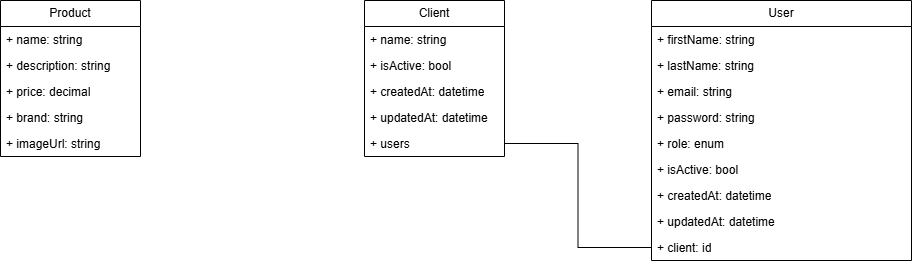

The diagram above was exported from draw.io. Its source (the exported page's mxGraphModel, read from the mxfile embedded in the PNG):
<mxGraphModel dx="786" dy="1316" grid="0" gridSize="10" guides="1" tooltips="1" connect="1" arrows="1" fold="1" page="0" pageScale="1" pageWidth="827" pageHeight="1169" math="0" shadow="0">
  <root>
    <mxCell id="0" />
    <mxCell id="1" parent="0" />
    <mxCell id="YF1FOlfkjCO0T1YurGTv-1" value="Product" style="swimlane;fontStyle=0;childLayout=stackLayout;horizontal=1;startSize=26;fillColor=none;horizontalStack=0;resizeParent=1;resizeParentMax=0;resizeLast=0;collapsible=1;marginBottom=0;whiteSpace=wrap;html=1;" parent="1" vertex="1">
      <mxGeometry x="63" y="-645" width="140" height="156" as="geometry" />
    </mxCell>
    <mxCell id="YF1FOlfkjCO0T1YurGTv-2" value="+ name: string" style="text;strokeColor=none;fillColor=none;align=left;verticalAlign=top;spacingLeft=4;spacingRight=4;overflow=hidden;rotatable=0;points=[[0,0.5],[1,0.5]];portConstraint=eastwest;whiteSpace=wrap;html=1;" parent="YF1FOlfkjCO0T1YurGTv-1" vertex="1">
      <mxGeometry y="26" width="140" height="26" as="geometry" />
    </mxCell>
    <mxCell id="YF1FOlfkjCO0T1YurGTv-3" value="+ description: string" style="text;strokeColor=none;fillColor=none;align=left;verticalAlign=top;spacingLeft=4;spacingRight=4;overflow=hidden;rotatable=0;points=[[0,0.5],[1,0.5]];portConstraint=eastwest;whiteSpace=wrap;html=1;" parent="YF1FOlfkjCO0T1YurGTv-1" vertex="1">
      <mxGeometry y="52" width="140" height="26" as="geometry" />
    </mxCell>
    <mxCell id="YF1FOlfkjCO0T1YurGTv-4" value="+ price: decimal" style="text;strokeColor=none;fillColor=none;align=left;verticalAlign=top;spacingLeft=4;spacingRight=4;overflow=hidden;rotatable=0;points=[[0,0.5],[1,0.5]];portConstraint=eastwest;whiteSpace=wrap;html=1;" parent="YF1FOlfkjCO0T1YurGTv-1" vertex="1">
      <mxGeometry y="78" width="140" height="26" as="geometry" />
    </mxCell>
    <mxCell id="YF1FOlfkjCO0T1YurGTv-13" value="+ brand: string" style="text;strokeColor=none;fillColor=none;align=left;verticalAlign=top;spacingLeft=4;spacingRight=4;overflow=hidden;rotatable=0;points=[[0,0.5],[1,0.5]];portConstraint=eastwest;whiteSpace=wrap;html=1;" parent="YF1FOlfkjCO0T1YurGTv-1" vertex="1">
      <mxGeometry y="104" width="140" height="26" as="geometry" />
    </mxCell>
    <mxCell id="YF1FOlfkjCO0T1YurGTv-14" value="+ imageUrl: string" style="text;strokeColor=none;fillColor=none;align=left;verticalAlign=top;spacingLeft=4;spacingRight=4;overflow=hidden;rotatable=0;points=[[0,0.5],[1,0.5]];portConstraint=eastwest;whiteSpace=wrap;html=1;" parent="YF1FOlfkjCO0T1YurGTv-1" vertex="1">
      <mxGeometry y="130" width="140" height="26" as="geometry" />
    </mxCell>
    <mxCell id="YF1FOlfkjCO0T1YurGTv-5" value="Client" style="swimlane;fontStyle=0;childLayout=stackLayout;horizontal=1;startSize=26;fillColor=none;horizontalStack=0;resizeParent=1;resizeParentMax=0;resizeLast=0;collapsible=1;marginBottom=0;whiteSpace=wrap;html=1;" parent="1" vertex="1">
      <mxGeometry x="427" y="-645" width="140" height="156" as="geometry" />
    </mxCell>
    <mxCell id="YF1FOlfkjCO0T1YurGTv-6" value="+ name: string" style="text;strokeColor=none;fillColor=none;align=left;verticalAlign=top;spacingLeft=4;spacingRight=4;overflow=hidden;rotatable=0;points=[[0,0.5],[1,0.5]];portConstraint=eastwest;whiteSpace=wrap;html=1;" parent="YF1FOlfkjCO0T1YurGTv-5" vertex="1">
      <mxGeometry y="26" width="140" height="26" as="geometry" />
    </mxCell>
    <mxCell id="YF1FOlfkjCO0T1YurGTv-22" value="+ isActive: bool" style="text;strokeColor=none;fillColor=none;align=left;verticalAlign=top;spacingLeft=4;spacingRight=4;overflow=hidden;rotatable=0;points=[[0,0.5],[1,0.5]];portConstraint=eastwest;whiteSpace=wrap;html=1;" parent="YF1FOlfkjCO0T1YurGTv-5" vertex="1">
      <mxGeometry y="52" width="140" height="26" as="geometry" />
    </mxCell>
    <mxCell id="YF1FOlfkjCO0T1YurGTv-23" value="+ createdAt: datetime" style="text;strokeColor=none;fillColor=none;align=left;verticalAlign=top;spacingLeft=4;spacingRight=4;overflow=hidden;rotatable=0;points=[[0,0.5],[1,0.5]];portConstraint=eastwest;whiteSpace=wrap;html=1;" parent="YF1FOlfkjCO0T1YurGTv-5" vertex="1">
      <mxGeometry y="78" width="140" height="26" as="geometry" />
    </mxCell>
    <mxCell id="YF1FOlfkjCO0T1YurGTv-24" value="+ updatedAt: datetime" style="text;strokeColor=none;fillColor=none;align=left;verticalAlign=top;spacingLeft=4;spacingRight=4;overflow=hidden;rotatable=0;points=[[0,0.5],[1,0.5]];portConstraint=eastwest;whiteSpace=wrap;html=1;" parent="YF1FOlfkjCO0T1YurGTv-5" vertex="1">
      <mxGeometry y="104" width="140" height="26" as="geometry" />
    </mxCell>
    <mxCell id="YF1FOlfkjCO0T1YurGTv-17" value="+ users" style="text;strokeColor=none;fillColor=none;align=left;verticalAlign=top;spacingLeft=4;spacingRight=4;overflow=hidden;rotatable=0;points=[[0,0.5],[1,0.5]];portConstraint=eastwest;whiteSpace=wrap;html=1;" parent="YF1FOlfkjCO0T1YurGTv-5" vertex="1">
      <mxGeometry y="130" width="140" height="26" as="geometry" />
    </mxCell>
    <mxCell id="YF1FOlfkjCO0T1YurGTv-9" value="User" style="swimlane;fontStyle=0;childLayout=stackLayout;horizontal=1;startSize=26;fillColor=none;horizontalStack=0;resizeParent=1;resizeParentMax=0;resizeLast=0;collapsible=1;marginBottom=0;whiteSpace=wrap;html=1;" parent="1" vertex="1">
      <mxGeometry x="714" y="-645" width="260" height="260" as="geometry" />
    </mxCell>
    <mxCell id="YF1FOlfkjCO0T1YurGTv-10" value="+ firstName: string" style="text;strokeColor=none;fillColor=none;align=left;verticalAlign=top;spacingLeft=4;spacingRight=4;overflow=hidden;rotatable=0;points=[[0,0.5],[1,0.5]];portConstraint=eastwest;whiteSpace=wrap;html=1;" parent="YF1FOlfkjCO0T1YurGTv-9" vertex="1">
      <mxGeometry y="26" width="260" height="26" as="geometry" />
    </mxCell>
    <mxCell id="YF1FOlfkjCO0T1YurGTv-11" value="+ lastName: string" style="text;strokeColor=none;fillColor=none;align=left;verticalAlign=top;spacingLeft=4;spacingRight=4;overflow=hidden;rotatable=0;points=[[0,0.5],[1,0.5]];portConstraint=eastwest;whiteSpace=wrap;html=1;" parent="YF1FOlfkjCO0T1YurGTv-9" vertex="1">
      <mxGeometry y="52" width="260" height="26" as="geometry" />
    </mxCell>
    <mxCell id="YF1FOlfkjCO0T1YurGTv-12" value="+ email: string" style="text;strokeColor=none;fillColor=none;align=left;verticalAlign=top;spacingLeft=4;spacingRight=4;overflow=hidden;rotatable=0;points=[[0,0.5],[1,0.5]];portConstraint=eastwest;whiteSpace=wrap;html=1;" parent="YF1FOlfkjCO0T1YurGTv-9" vertex="1">
      <mxGeometry y="78" width="260" height="26" as="geometry" />
    </mxCell>
    <mxCell id="YF1FOlfkjCO0T1YurGTv-15" value="+ password: string" style="text;strokeColor=none;fillColor=none;align=left;verticalAlign=top;spacingLeft=4;spacingRight=4;overflow=hidden;rotatable=0;points=[[0,0.5],[1,0.5]];portConstraint=eastwest;whiteSpace=wrap;html=1;" parent="YF1FOlfkjCO0T1YurGTv-9" vertex="1">
      <mxGeometry y="104" width="260" height="26" as="geometry" />
    </mxCell>
    <mxCell id="YF1FOlfkjCO0T1YurGTv-16" value="+ role: enum" style="text;strokeColor=none;fillColor=none;align=left;verticalAlign=top;spacingLeft=4;spacingRight=4;overflow=hidden;rotatable=0;points=[[0,0.5],[1,0.5]];portConstraint=eastwest;whiteSpace=wrap;html=1;" parent="YF1FOlfkjCO0T1YurGTv-9" vertex="1">
      <mxGeometry y="130" width="260" height="26" as="geometry" />
    </mxCell>
    <mxCell id="YF1FOlfkjCO0T1YurGTv-25" value="+ isActive: bool" style="text;strokeColor=none;fillColor=none;align=left;verticalAlign=top;spacingLeft=4;spacingRight=4;overflow=hidden;rotatable=0;points=[[0,0.5],[1,0.5]];portConstraint=eastwest;whiteSpace=wrap;html=1;" parent="YF1FOlfkjCO0T1YurGTv-9" vertex="1">
      <mxGeometry y="156" width="260" height="26" as="geometry" />
    </mxCell>
    <mxCell id="YF1FOlfkjCO0T1YurGTv-26" value="+ createdAt: datetime" style="text;strokeColor=none;fillColor=none;align=left;verticalAlign=top;spacingLeft=4;spacingRight=4;overflow=hidden;rotatable=0;points=[[0,0.5],[1,0.5]];portConstraint=eastwest;whiteSpace=wrap;html=1;" parent="YF1FOlfkjCO0T1YurGTv-9" vertex="1">
      <mxGeometry y="182" width="260" height="26" as="geometry" />
    </mxCell>
    <mxCell id="YF1FOlfkjCO0T1YurGTv-27" value="+ updatedAt: datetime" style="text;strokeColor=none;fillColor=none;align=left;verticalAlign=top;spacingLeft=4;spacingRight=4;overflow=hidden;rotatable=0;points=[[0,0.5],[1,0.5]];portConstraint=eastwest;whiteSpace=wrap;html=1;" parent="YF1FOlfkjCO0T1YurGTv-9" vertex="1">
      <mxGeometry y="208" width="260" height="26" as="geometry" />
    </mxCell>
    <mxCell id="YF1FOlfkjCO0T1YurGTv-18" value="+ client: id" style="text;strokeColor=none;fillColor=none;align=left;verticalAlign=top;spacingLeft=4;spacingRight=4;overflow=hidden;rotatable=0;points=[[0,0.5],[1,0.5]];portConstraint=eastwest;whiteSpace=wrap;html=1;" parent="YF1FOlfkjCO0T1YurGTv-9" vertex="1">
      <mxGeometry y="234" width="260" height="26" as="geometry" />
    </mxCell>
    <mxCell id="YF1FOlfkjCO0T1YurGTv-20" value="" style="endArrow=none;html=1;rounded=0;exitX=1;exitY=0.5;exitDx=0;exitDy=0;entryX=0;entryY=0.5;entryDx=0;entryDy=0;edgeStyle=orthogonalEdgeStyle;" parent="1" source="YF1FOlfkjCO0T1YurGTv-17" target="YF1FOlfkjCO0T1YurGTv-18" edge="1">
      <mxGeometry width="50" height="50" relative="1" as="geometry">
        <mxPoint x="580" y="-356" as="sourcePoint" />
        <mxPoint x="630" y="-406" as="targetPoint" />
      </mxGeometry>
    </mxCell>
  </root>
</mxGraphModel>